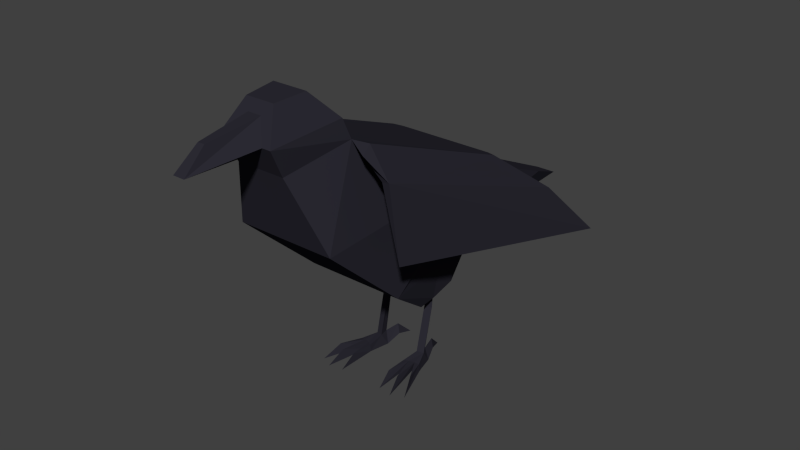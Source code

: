 # Source: Raven.blend  (saved by Blender 2.76.0; exported with 4.5.12 LTS)
import bpy
from mathutils import Matrix  # noqa: F401  (used for matrix-valued properties, if any)

bpy.ops.wm.read_factory_settings(use_empty=True)
scene = bpy.context.scene
scene.name = 'Scene'

# ---- collections
col_collection_1 = bpy.data.collections.new('Collection 1'); scene.collection.children.link(col_collection_1)

# ---- materials (node trees are filled in below, after node groups)
mat_material_001 = bpy.data.materials.new('Material.001')
mat_material_001.alpha_threshold = 0.0
mat_material_001.use_transparent_shadow = False
mat_material_001.diffuse_color = (0.02591, 0.02473, 0.03522, 1.0)
mat_material_001.roughness = 0.5

# ---- material node trees

# ---- world
world_world = bpy.data.worlds.new('World'); scene.world = world_world
world_world.color = (0.05088, 0.05088, 0.05088)
world_world.use_sun_shadow = False
world_world.sun_shadow_jitter_overblur = 0.0
world_world.cycles.sampling_method = 'MANUAL'
world_world.cycles.sample_map_resolution = 256

# ---- meshes
me_cube_001 = bpy.data.meshes.new('Cube.001')
me_cube_001.from_pydata([(-1.396, -0.7284, -0.834), (-0.9926, 0.4935, 1.505), (-1.396, 1.603, -2.937), (-1.396, 5.166, -0.2498), (-0.6821, -1.343, 1.124), (-0.9283, 0.2866, 2.053), (-0.7777, -1.747, 1.9), (-0.4974, -0.3466, 2.751), (-0.4074, -1.236, 2.701), (-0.9869, 5.265, -2.444), (-1.128, 3.576, -2.888), (-0.9869, 5.912, -0.9899), (-0.2894, 10.23, -2.869), (-0.1008, -1.597, 1.612), (-0.5341, -1.747, 1.9), (-0.1929, -1.406, 2.435), (-0.1642, -3.54, 1.711), (-0.09751, -2.895, 2.244), (-0.6752, 8.756, -2.227), (-1.43, 0.6071, 1.485), (-1.653, 5.051, -0.2138), (-2.575, 8.661, -3.412), (-1.396, 4.762, -0.555), (-2.419, 0.4225, -1.177), (-2.218, 6.854, -1.593), (-2.128, 0.4272, 0.7883), (-1.557, 0.2283, 1.342), (-1.886, 0.4778, 0.7324), (-2.023, 6.679, -1.762), (-2.001, 6.96, -1.74), (-0.649, 3.647, -3.91), (-0.8129, 3.712, -3.902), (-0.9983, 3.513, -3.926), (-0.4619, 3.988, -3.857), (-0.9814, 4.282, -3.765), (-1.004, 2.995, -3.971), (-0.5057, 3.288, -3.941), (-0.7095, 3.872, -3.856), (-0.8154, 3.357, -5.65), (-0.6816, 3.582, -5.635), (-0.6214, 3.301, -5.632), (-1.406, 1.826, -5.981), (-0.4835, 4.388, -5.969), (-0.6575, 1.724, -5.968), (-0.8112, 3.569, -5.969), (-0.5448, 3.486, -5.974), (-0.7069, 2.866, -5.871), (-0.706, 2.863, -5.682), (-0.6143, 2.154, -5.646), (-1.217, 2.301, -5.65), (-0.8639, 2.905, -5.871), (-0.8737, 2.902, -5.682), (-0.9609, 2.089, -5.643), (-1.062, 1.65, -5.969), (-0.5921, 3.977, -5.571), (-0.4788, 3.898, -5.814), (-0.6892, 3.918, -5.807), (-0.6272, 3.602, -4.356), (-0.6991, 3.852, -4.313), (-0.827, 3.671, -4.359), (-0.5823, 2.789, -5.674), (-0.5554, 2.778, -5.872), (-1.042, 2.913, -5.877), (-1.001, 2.926, -5.699), (1.396, -0.7284, -0.834), (0.9926, 0.4935, 1.505), (1.396, 1.603, -2.937), (1.396, 5.166, -0.2498), (0.6821, -1.343, 1.124), (0.9283, 0.2866, 2.053), (0.7777, -1.747, 1.9), (0.4974, -0.3466, 2.751), (0.4074, -1.236, 2.701), (0.9869, 5.265, -2.444), (1.128, 3.576, -2.888), (0.9869, 5.912, -0.9899), (0.2894, 10.23, -2.869), (0.1008, -1.597, 1.612), (0.5341, -1.747, 1.9), (0.1929, -1.406, 2.435), (0.1642, -3.54, 1.711), (0.09751, -2.895, 2.244), (0.6752, 8.756, -2.227), (1.43, 0.6071, 1.485), (1.653, 5.051, -0.2138), (2.575, 8.661, -3.412), (1.396, 4.762, -0.555), (2.419, 0.4225, -1.177), (2.218, 6.854, -1.593), (2.128, 0.4272, 0.7883), (1.557, 0.2283, 1.342), (1.886, 0.4778, 0.7324), (2.023, 6.679, -1.762), (2.001, 6.96, -1.74), (0.6417, 3.644, -3.911), (0.0, 3.011, -3.258), (0.0, 4.063, -3.04), (0.8202, 3.714, -3.902), (0.9983, 3.513, -3.926), (0.4619, 3.988, -3.857), (0.9814, 4.282, -3.765), (1.004, 2.995, -3.971), (0.5057, 3.288, -3.941), (0.7095, 3.872, -3.856), (0.8154, 3.357, -5.65), (0.6816, 3.582, -5.635), (0.6214, 3.301, -5.632), (1.406, 1.826, -5.981), (0.4835, 4.388, -5.969), (0.6575, 1.724, -5.968), (0.8112, 3.569, -5.969), (0.5448, 3.486, -5.974), (0.7069, 2.866, -5.871), (0.706, 2.863, -5.682), (0.6143, 2.154, -5.646), (1.217, 2.301, -5.65), (0.8639, 2.905, -5.871), (0.8737, 2.902, -5.682), (0.9609, 2.089, -5.643), (1.062, 1.65, -5.969), (0.5921, 3.977, -5.571), (0.4788, 3.898, -5.814), (0.6892, 3.918, -5.807), (0.6272, 3.602, -4.356), (0.6991, 3.852, -4.313), (0.827, 3.671, -4.359), (0.5823, 2.789, -5.674), (0.5554, 2.778, -5.872), (1.042, 2.913, -5.877), (1.001, 2.926, -5.699), (-0.004088, 0.4935, 1.505), (0.006788, 5.166, -0.2498)], [], [(0, 1, 22, 2), (1, 4, 6, 5), (1, 0, 4), (5, 6, 8, 7), (8, 6, 14, 15), (11, 10, 2, 22), (10, 11, 9), (12, 9, 18), (6, 4, 13, 14), (0, 2, 66, 64), (14, 13, 16), (15, 14, 16, 17), (11, 18, 9), (16, 13, 77, 80), (4, 68, 77, 13), (11, 75, 82, 18), (130, 65, 67, 131), (71, 7, 8, 72), (1, 3, 20, 19), (25, 24, 21, 23), (3, 11, 22), (1, 3, 22), (21, 29, 28), (27, 23, 21, 28), (24, 29, 21), (19, 20, 25, 26), (1, 19, 26), (24, 25, 20), (1, 27, 28, 22), (20, 3, 29, 24), (29, 3, 22, 28), (27, 25, 23), (1, 26, 25, 27), (10, 9, 34, 32), (95, 36, 33, 96), (36, 35, 32), (9, 96, 33, 34), (12, 76, 73, 9), (95, 2, 35, 36), (8, 15, 79, 72), (2, 10, 32, 35), (33, 36, 30, 37), (31, 37, 58, 59), (36, 32, 31, 30), (54, 39, 45, 55), (57, 59, 38, 40), (44, 56, 55, 45), (38, 39, 44), (50, 46, 53), (62, 63, 38, 44), (61, 60, 48, 43), (38, 51, 47, 40), (38, 63, 51), (63, 49, 51), (44, 50, 62), (43, 48, 47, 46), (50, 41, 62), (44, 45, 46, 50), (47, 51, 52), (48, 60, 47), (46, 47, 52, 53), (56, 54, 42), (39, 54, 56, 44), (56, 42, 55), (30, 31, 59, 57), (59, 58, 39, 38), (37, 30, 57, 58), (46, 45, 61), (51, 50, 53, 52), (49, 41, 50, 51), (41, 49, 63, 62), (120, 108, 121), (47, 60, 40), (40, 60, 61, 45), (64, 66, 86, 65), (65, 69, 70, 68), (65, 68, 64), (69, 71, 72, 70), (72, 79, 78, 70), (75, 86, 66, 74), (74, 73, 75), (2, 95, 66), (76, 82, 73), (70, 78, 77, 68), (64, 68, 4, 0), (78, 80, 77), (79, 81, 80, 78), (75, 73, 82), (17, 16, 80, 81), (17, 81, 79, 15), (18, 82, 76, 12), (75, 131, 67), (71, 69, 5, 7), (65, 83, 84, 67), (89, 87, 85, 88), (67, 86, 75), (65, 86, 67), (85, 92, 93), (91, 92, 85, 87), (88, 85, 93), (83, 90, 89, 84), (65, 90, 83), (88, 84, 89), (65, 86, 92, 91), (84, 88, 93, 67), (93, 92, 86, 67), (91, 87, 89), (65, 91, 89, 90), (74, 98, 100, 73), (95, 96, 99, 102), (102, 98, 101), (39, 40, 45), (73, 100, 99, 96), (9, 73, 96), (95, 102, 101, 66), (130, 69, 65), (66, 101, 98, 74), (99, 103, 94, 102), (58, 57, 40, 39), (102, 94, 97, 98), (113, 118, 117), (123, 106, 104, 125), (110, 111, 121, 122), (104, 110, 105), (32, 34, 37, 31), (34, 33, 37), (128, 110, 104, 129), (127, 109, 114, 126), (104, 106, 113, 117), (104, 117, 129), (110, 128, 116), (115, 117, 116, 107), (114, 113, 126), (110, 116, 112, 111), (125, 104, 105, 124), (109, 112, 113, 114), (43, 46, 61), (112, 119, 118, 113), (122, 108, 120), (105, 110, 122, 120), (54, 55, 42), (122, 121, 108), (94, 123, 125, 97), (103, 124, 123, 94), (112, 127, 111), (109, 127, 112), (107, 128, 129, 115), (116, 128, 107), (113, 106, 126), (106, 111, 127, 126), (117, 118, 119, 116), (116, 119, 112), (129, 117, 115), (124, 105, 106, 123), (105, 111, 106), (120, 121, 111, 105), (100, 103, 99), (98, 97, 103, 100), (97, 125, 124, 103), (1, 5, 130), (5, 69, 130), (1, 130, 131, 3), (75, 11, 131), (11, 3, 131)])
_uv = me_cube_001.uv_layers.new(name='UVMap')
_uv.uv.foreach_set('vector', [0.145, 0.204, 0.1326, 0.07374, 0.3641, 0.0457, 0.2971, 0.2277, 0.1326, 0.07374, 0.06314, 0.1359, 0.02706, 0.1122, 0.1099, 0.05582, 0.1326, 0.07374, 0.145, 0.204, 0.06314, 0.1359, 0.1099, 0.05582, 0.02706, 0.1122, 0.02515, 0.06226, 0.06214, 0.03866, 0.6965, 0.7299, 0.677, 0.6854, 0.6888, 0.6854, 0.7064, 0.7145, 0.4264, 0.03411, 0.3786, 0.1739, 0.2971, 0.2277, 0.3641, 0.0457, 0.3786, 0.1739, 0.4264, 0.03411, 0.4375, 0.1112, 0.6576, 0.0003937, 0.4375, 0.1112, 0.5773, 0.01116, 0.677, 0.6854, 0.6819, 0.6433, 0.7098, 0.6705, 0.6888, 0.6854, 0.6469, 0.5426, 0.6469, 0.3885, 0.7839, 0.3885, 0.7839, 0.5426, 0.8612, 0.1665, 0.8691, 0.1918, 0.7738, 0.1887, 0.773, 0.1761, 0.7523, 0.2047, 0.6631, 0.1909, 0.6994, 0.1714, 0.4264, 0.03411, 0.5773, 0.01116, 0.4375, 0.1112, 0.7738, 0.1887, 0.8691, 0.1918, 0.8691, 0.2017, 0.7738, 0.2048, 0.6819, 0.6433, 0.7489, 0.6433, 0.72, 0.6706, 0.7098, 0.6705, 0.3714, 0.5684, 0.3714, 0.4717, 0.5234, 0.487, 0.5234, 0.5532, 0.07527, 0.5203, 0.07527, 0.4714, 0.3199, 0.4517, 0.3199, 0.5197, 0.03192, 0.0003938, 0.06214, 0.03866, 0.02515, 0.06226, 0.0003937, 0.03092, 0.01869, 0.9122, 0.2636, 0.928, 0.2579, 0.9407, 0.02459, 0.9336, 0.8249, 0.6774, 0.8591, 0.3465, 0.9224, 0.2351, 0.9224, 0.6523, 0.3725, 0.0224, 0.4264, 0.03411, 0.3641, 0.0457, 0.7375, 0.9348, 0.9829, 0.9348, 0.9696, 0.9558, 0.4687, 0.6281, 0.3613, 0.6796, 0.3487, 0.6737, 0.01967, 0.6718, 0.05266, 0.5815, 0.4687, 0.6281, 0.3487, 0.6737, 0.8591, 0.3465, 0.8517, 0.3351, 0.9224, 0.2351, 0.7754, 0.6764, 0.8067, 0.4432, 0.8249, 0.6774, 0.7877, 0.6934, 0.01869, 0.9122, 0.02459, 0.9336, 0.005044, 0.9407, 0.8591, 0.3465, 0.8249, 0.6774, 0.8067, 0.4432, 0.005044, 0.7276, 0.01967, 0.6718, 0.3487, 0.6737, 0.2366, 0.7077, 0.8067, 0.4432, 0.7958, 0.4346, 0.8517, 0.3351, 0.8591, 0.3465, 0.3613, 0.6796, 0.2515, 0.7276, 0.2366, 0.7077, 0.3487, 0.6737, 0.9615, 0.3699, 0.9495, 0.3665, 0.984, 0.2754, 0.984, 0.4233, 0.9577, 0.4058, 0.9495, 0.3665, 0.9615, 0.3699, 0.3786, 0.1739, 0.4375, 0.1112, 0.4314, 0.1917, 0.4039, 0.2186, 0.5635, 0.6324, 0.5715, 0.5893, 0.6061, 0.5893, 0.6161, 0.6343, 0.6823, 0.2889, 0.6571, 0.3019, 0.6588, 0.2764, 0.7471, 0.02038, 0.6813, 0.06875, 0.6506, 0.03428, 0.6671, 0.009695, 0.9914, 0.05457, 0.9914, 0.08293, 0.7471, 0.1171, 0.7471, 0.02038, 0.7154, 0.3177, 0.6469, 0.3885, 0.6571, 0.3019, 0.6823, 0.2889, 0.6965, 0.7299, 0.7064, 0.7145, 0.7253, 0.7144, 0.7355, 0.7294, 0.2971, 0.2277, 0.3786, 0.1739, 0.4039, 0.2186, 0.3839, 0.2343, 0.6862, 0.2544, 0.6823, 0.2889, 0.6762, 0.2709, 0.6737, 0.2593, 0.9618, 0.8838, 0.9533, 0.8883, 0.9484, 0.8666, 0.9583, 0.8616, 0.6823, 0.2889, 0.6588, 0.2764, 0.6684, 0.2673, 0.6762, 0.2709, 0.8981, 0.7273, 0.8817, 0.7275, 0.8776, 0.7091, 0.8989, 0.7158, 0.9687, 0.86, 0.9583, 0.8616, 0.9519, 0.7963, 0.9617, 0.7955, 0.6615, 0.9332, 0.6808, 0.9377, 0.6806, 0.948, 0.6588, 0.9466, 0.8684, 0.7288, 0.8817, 0.7275, 0.8785, 0.7455, 0.6285, 0.9336, 0.6273, 0.9414, 0.5662, 0.9296, 0.8431, 0.7407, 0.8445, 0.7314, 0.8684, 0.7288, 0.8785, 0.7455, 0.8419, 0.7123, 0.8419, 0.7223, 0.8101, 0.7221, 0.7893, 0.705, 0.9519, 0.7963, 0.9532, 0.7741, 0.9616, 0.7738, 0.9617, 0.7955, 0.9519, 0.7963, 0.9469, 0.7741, 0.9532, 0.7741, 0.9469, 0.7741, 0.9429, 0.7422, 0.9532, 0.7741, 0.6615, 0.9332, 0.6285, 0.9336, 0.6282, 0.9248, 0.5628, 0.5893, 0.5542, 0.6143, 0.5238, 0.6318, 0.5186, 0.6241, 0.6285, 0.9336, 0.5733, 0.9115, 0.6282, 0.9248, 0.6615, 0.9332, 0.6588, 0.9466, 0.6273, 0.9414, 0.6285, 0.9336, 0.9616, 0.7738, 0.9532, 0.7741, 0.9564, 0.7346, 0.9727, 0.7409, 0.9682, 0.7714, 0.9616, 0.7738, 0.5186, 0.6241, 0.5238, 0.6318, 0.4921, 0.6561, 0.4648, 0.6554, 0.8978, 0.7381, 0.8981, 0.7273, 0.9217, 0.7272, 0.8817, 0.7275, 0.8981, 0.7273, 0.8978, 0.7381, 0.8785, 0.7455, 0.6808, 0.9377, 0.7057, 0.9463, 0.6806, 0.948, 0.9702, 0.8821, 0.9618, 0.8838, 0.9583, 0.8616, 0.9687, 0.86, 0.9583, 0.8616, 0.9484, 0.8666, 0.9398, 0.8008, 0.9519, 0.7963, 0.9813, 0.8852, 0.9702, 0.8821, 0.9687, 0.86, 0.9813, 0.8631, 0.6273, 0.9414, 0.6588, 0.9466, 0.6238, 0.9492, 0.5226, 0.682, 0.5171, 0.6895, 0.4648, 0.6554, 0.4921, 0.6561, 0.5515, 0.6999, 0.5628, 0.7275, 0.5171, 0.6895, 0.5226, 0.682, 0.7847, 0.7455, 0.8108, 0.7288, 0.8445, 0.7314, 0.8431, 0.7407, 0.4249, 0.917, 0.4485, 0.9182, 0.4252, 0.9286, 0.9616, 0.7738, 0.9682, 0.7714, 0.9617, 0.7955, 0.8674, 0.7261, 0.8419, 0.7223, 0.8419, 0.7123, 0.8776, 0.7091, 0.1153, 0.2868, 0.2656, 0.2534, 0.3441, 0.4307, 0.1113, 0.4176, 0.1113, 0.4176, 0.08982, 0.4369, 0.003494, 0.386, 0.03798, 0.36, 0.1113, 0.4176, 0.03798, 0.36, 0.1153, 0.2868, 0.08982, 0.4369, 0.04322, 0.4571, 0.004788, 0.4359, 0.003494, 0.386, 0.7355, 0.7294, 0.7253, 0.7144, 0.7425, 0.685, 0.7542, 0.6846, 0.407, 0.4383, 0.3441, 0.4307, 0.2656, 0.2534, 0.3503, 0.3018, 0.3503, 0.3018, 0.4131, 0.3606, 0.407, 0.4383, 0.6469, 0.3885, 0.7154, 0.3177, 0.7839, 0.3885, 0.6399, 0.4571, 0.559, 0.4515, 0.4131, 0.3606, 0.7542, 0.6846, 0.7425, 0.685, 0.72, 0.6706, 0.7489, 0.6433, 0.7839, 0.5426, 0.7489, 0.6433, 0.6819, 0.6433, 0.6469, 0.5426, 0.8612, 0.227, 0.7738, 0.2048, 0.8691, 0.2017, 0.773, 0.1572, 0.6994, 0.1619, 0.6631, 0.1424, 0.7523, 0.1286, 0.407, 0.4383, 0.4131, 0.3606, 0.559, 0.4515, 0.6994, 0.1714, 0.6584, 0.1747, 0.6584, 0.1586, 0.6994, 0.1619, 0.6994, 0.1714, 0.6994, 0.1619, 0.773, 0.1572, 0.773, 0.1761, 0.5234, 0.5532, 0.5234, 0.487, 0.6023, 0.5059, 0.6023, 0.5343, 0.3714, 0.4717, 0.3199, 0.5197, 0.3199, 0.4517, 0.0003937, 0.4957, 0.04657, 0.4746, 0.04657, 0.5656, 0.0003937, 0.5445, 0.6168, 0.9107, 0.624, 0.8898, 0.8573, 0.8977, 0.8622, 0.9107, 0.4699, 0.8312, 0.5031, 0.7362, 0.9189, 0.7712, 0.8025, 0.825, 0.354, 0.4534, 0.3441, 0.4307, 0.407, 0.4383, 0.009695, 0.978, 0.2419, 0.957, 0.2551, 0.978, 0.4501, 0.8866, 0.3359, 0.828, 0.3491, 0.8235, 0.008724, 0.7933, 0.3359, 0.828, 0.4501, 0.8866, 0.03147, 0.8866, 0.8025, 0.825, 0.9189, 0.7712, 0.8132, 0.8333, 0.4667, 0.8806, 0.4509, 0.8669, 0.4699, 0.8312, 0.7018, 0.8691, 0.6168, 0.9107, 0.605, 0.8814, 0.624, 0.8898, 0.8025, 0.825, 0.7018, 0.8691, 0.4699, 0.8312, 0.0003937, 0.7362, 0.2283, 0.7817, 0.3359, 0.828, 0.008724, 0.7933, 0.7018, 0.8691, 0.8025, 0.825, 0.8132, 0.8333, 0.7094, 0.8806, 0.3491, 0.8235, 0.3359, 0.828, 0.2283, 0.7817, 0.2453, 0.7636, 0.9596, 0.4923, 0.9371, 0.3977, 0.9716, 0.4888, 0.9371, 0.5456, 0.9596, 0.4923, 0.9716, 0.4888, 0.9634, 0.5282, 0.3503, 0.3018, 0.3728, 0.2556, 0.4019, 0.2807, 0.4131, 0.3606, 0.5635, 0.6324, 0.6161, 0.6343, 0.6028, 0.6785, 0.5683, 0.6759, 0.7485, 0.2889, 0.772, 0.2764, 0.7737, 0.3019, 0.8817, 0.7275, 0.8674, 0.7261, 0.8776, 0.7091, 0.7471, 0.1171, 0.6671, 0.1278, 0.6506, 0.1032, 0.6813, 0.06875, 0.7471, 0.02038, 0.7471, 0.1171, 0.6813, 0.06875, 0.7154, 0.3177, 0.7485, 0.2889, 0.7737, 0.3019, 0.7839, 0.3885, 0.07527, 0.5203, 0.04657, 0.4746, 0.07527, 0.4714, 0.2656, 0.2534, 0.3517, 0.2413, 0.3728, 0.2556, 0.3503, 0.3018, 0.7446, 0.2544, 0.7571, 0.2593, 0.7542, 0.271, 0.7485, 0.2889, 0.9813, 0.8631, 0.9687, 0.86, 0.9617, 0.7955, 0.9755, 0.797, 0.7485, 0.2889, 0.7542, 0.271, 0.7627, 0.2672, 0.772, 0.2764, 0.8125, 0.1395, 0.7738, 0.1323, 0.8133, 0.1313, 0.8984, 0.1513, 0.8341, 0.1408, 0.8355, 0.1311, 0.9005, 0.1409, 0.3563, 0.9781, 0.3568, 0.9644, 0.3783, 0.9682, 0.3761, 0.9783, 0.3953, 0.9141, 0.4062, 0.8979, 0.4085, 0.9161, 0.6588, 0.2764, 0.6615, 0.2382, 0.6737, 0.2593, 0.6684, 0.2673, 0.6615, 0.2382, 0.6862, 0.2544, 0.6737, 0.2593, 0.3706, 0.9011, 0.4062, 0.8979, 0.3953, 0.9141, 0.3716, 0.9104, 0.3681, 0.9294, 0.3152, 0.9343, 0.3368, 0.9181, 0.3686, 0.9194, 0.8355, 0.1311, 0.8341, 0.1408, 0.8125, 0.1395, 0.8133, 0.1313, 0.8355, 0.1311, 0.8133, 0.1313, 0.8136, 0.125, 0.3563, 0.9781, 0.3219, 0.9783, 0.3243, 0.9699, 0.5334, 0.9778, 0.5162, 0.9485, 0.5237, 0.9432, 0.5608, 0.9896, 0.7792, 0.1488, 0.8125, 0.1395, 0.8098, 0.146, 0.3563, 0.9781, 0.3243, 0.9699, 0.325, 0.962, 0.3568, 0.9644, 0.9005, 0.1409, 0.8355, 0.1311, 0.8406, 0.1193, 0.906, 0.1312, 0.4226, 0.9868, 0.4583, 0.9434, 0.4659, 0.9487, 0.4478, 0.9788, 0.5717, 0.9492, 0.6273, 0.9414, 0.6238, 0.9492, 0.4583, 0.9434, 0.4907, 0.8902, 0.4908, 0.9175, 0.4659, 0.9487, 0.4251, 0.9062, 0.4485, 0.9182, 0.4249, 0.917, 0.4085, 0.9161, 0.4062, 0.8979, 0.4251, 0.9062, 0.4249, 0.917, 0.8981, 0.7273, 0.8989, 0.7158, 0.9217, 0.7272, 0.3761, 0.9783, 0.3783, 0.9682, 0.4023, 0.9758, 0.9202, 0.1542, 0.8984, 0.1513, 0.9005, 0.1409, 0.9226, 0.1452, 0.9226, 0.1657, 0.9007, 0.1641, 0.8984, 0.1513, 0.9202, 0.1542, 0.325, 0.962, 0.3234, 0.9536, 0.3568, 0.9644, 0.2728, 0.9413, 0.3234, 0.9536, 0.325, 0.962, 0.3124, 0.8936, 0.3706, 0.9011, 0.3716, 0.9104, 0.3378, 0.9115, 0.3243, 0.9699, 0.3219, 0.9783, 0.2655, 0.9783, 0.8125, 0.1395, 0.8341, 0.1408, 0.8098, 0.146, 0.3942, 0.9168, 0.4036, 0.9343, 0.3681, 0.9294, 0.3686, 0.9194, 0.5162, 0.9485, 0.4908, 0.9175, 0.4907, 0.8902, 0.5237, 0.9432, 0.3243, 0.9699, 0.2628, 0.9591, 0.325, 0.962, 0.8136, 0.125, 0.8133, 0.1313, 0.782, 0.1193, 0.9007, 0.1641, 0.8348, 0.1546, 0.8341, 0.1408, 0.8984, 0.1513, 0.4085, 0.9161, 0.4036, 0.9343, 0.3942, 0.9168, 0.4249, 0.917, 0.4252, 0.9286, 0.4036, 0.9343, 0.4085, 0.9161, 0.7694, 0.2382, 0.7571, 0.2593, 0.7446, 0.2544, 0.772, 0.2764, 0.7627, 0.2672, 0.7571, 0.2593, 0.7694, 0.2382, 0.9226, 0.1452, 0.9005, 0.1409, 0.906, 0.1312, 0.9273, 0.1369, 0.07527, 0.5687, 0.04657, 0.5656, 0.07527, 0.5203, 0.04657, 0.5656, 0.04657, 0.4746, 0.07527, 0.5203, 0.07527, 0.5687, 0.07527, 0.5203, 0.3199, 0.5197, 0.3199, 0.5885, 0.3714, 0.4717, 0.3714, 0.5684, 0.3199, 0.5197, 0.3714, 0.5684, 0.3199, 0.5885, 0.3199, 0.5197])
me_cube_001.materials.append(mat_material_001)
me_cube_001.use_remesh_preserve_volume = False
me_cube_001.use_remesh_preserve_attributes = False
me_cube_001.use_mirror_vertex_groups = False
me_cube_001.update()
arm_armature = bpy.data.armatures.new('Armature')  # bones are not reproduced

# ---- objects
ob_bone_raven = bpy.data.objects.new('BONE_Raven', arm_armature)
ob_raven = bpy.data.objects.new('Raven', me_cube_001)

# ---- transforms, parenting, visibility, modifiers, constraints
ob_bone_raven.location = (0.0, 0.0, 0.0)
ob_bone_raven.show_in_front = True
ob_bone_raven.lineart.crease_threshold = 0.0
ob_raven.parent = ob_bone_raven
ob_raven.location = (0.0, 0.03553, 0.6548)
ob_raven.scale = (0.1125, 0.1125, 0.1125)
ob_raven.lineart.crease_threshold = 0.0
_vg = ob_raven.vertex_groups.new(name='MASTER')
for _i, _w in zip([9, 33, 34, 37, 38, 39, 40, 41, 42, 43, 44, 45, 46, 47, 48, 49, 50, 51, 52, 53, 54, 55, 56, 57, 58, 59, 60, 61, 62, 63, 104, 105, 106, 107, 109, 111, 112, 113, 114, 115, 116, 117, 118, 119, 121, 122, 126, 127, 129], [0.0, 0.0, 0.0, 0.0, 0.0, 0.0, 0.0, 0.0, 0.0, 5.372e-11, 0.0, 0.0, 0.0, 0.0, 2.208e-14, 0.0, 0.0, 0.0, 0.0, 0.0, 0.0, 0.0, 0.0, 0.0, 0.0, 0.0, 0.009045, 0.0004177, 0.0, 0.0, 0.0, 0.0, 0.0, 0.0, 1.849e-08, 0.0, 0.0, 0.0, 0.000171, 0.0, 0.0, 0.0, 0.0, 0.0, 0.0, 0.0, 8.019e-08, 2.567e-14, 0.0]): _vg.add([_i], _w, 'REPLACE')
_vg = ob_raven.vertex_groups.new(name='Koerper')
for _i, _w in zip([0, 2, 3, 10, 20, 22, 32, 35, 36, 64, 66, 67, 74, 84, 86, 95, 98, 101, 102, 130, 131], [0.2492, 0.5713, 0.2292, 0.01017, 0.08418, 0.01532, 0.006095, 0.1284, 0.05655, 0.2495, 0.5789, 0.2291, 0.01077, 0.08333, 0.01521, 0.07411, 0.004832, 0.1293, 0.05646, 0.152, 0.6458]): _vg.add([_i], _w, 'REPLACE')
_vg = ob_raven.vertex_groups.new(name='Bein1_L')
for _i, _w in zip([2, 9, 32, 33, 35, 36, 66, 73, 74, 75, 86, 94, 95, 96, 97, 98, 99, 100, 101, 102, 103, 123, 124, 125], [0.05155, 0.003577, 0.0516, 0.0349, 0.1003, 0.1435, 0.2574, 0.1038, 0.9139, 0.05263, 0.0001013, 0.9759, 0.4524, 0.4538, 0.9823, 0.9024, 0.9551, 0.9187, 0.7366, 0.7846, 0.9958, 0.9891, 1.002, 0.9934]): _vg.add([_i], _w, 'REPLACE')
_vg = ob_raven.vertex_groups.new(name='Bein2_L')
for _i, _w in zip([104, 105, 106, 109, 110, 111, 113, 114, 120, 126, 127, 128, 129], [0.9524, 0.9135, 0.9519, 0.0005325, 0.1082, 0.1132, 0.002707, 0.01333, 0.0678, 0.04132, 0.04722, 0.05652, 0.06841]): _vg.add([_i], _w, 'REPLACE')
_vg = ob_raven.vertex_groups.new(name='Schwanz')
for _i, _w in zip([3, 9, 10, 11, 12, 18, 19, 20, 21, 22, 23, 24, 25, 26, 27, 28, 29, 34, 67, 73, 74, 75, 76, 82, 83, 84, 85, 86, 87, 88, 89, 90, 91, 92, 93, 96, 100, 131], [0.091, 0.8491, 0.02631, 0.8069, 1.021, 0.9891, 0.0, 0.05766, 7.652e-08, 0.2867, 1.524e-06, 0.0001231, 0.0, 0.0, 0.008096, 1.418e-07, 2.242e-08, 0.06266, 0.1855, 0.8457, 0.02548, 0.7859, 1.022, 0.9892, 0.0, 0.05279, 8.324e-12, 0.2804, 4.134e-05, 1.561e-17, 0.0, 0.0, 0.008367, 6.314e-12, 1.311e-10, 0.08515, 0.06235, 0.1874]): _vg.add([_i], _w, 'REPLACE')
_vg = ob_raven.vertex_groups.new(name='Hals')
for _i, _w in zip([0, 1, 2, 4, 5, 6, 7, 8, 13, 14, 15, 19, 20, 22, 23, 25, 26, 27, 64, 65, 66, 68, 69, 70, 71, 72, 77, 78, 79, 83, 84, 86, 87, 89, 90, 91, 130], [0.2746, 0.8648, 0.04108, 0.7526, 0.8217, 0.2421, 0.4911, 0.1159, 0.0717, 0.09575, 0.0349, 0.7382, 0.01382, 0.0753, 0.4129, 0.4958, 0.699, 0.4686, 0.2731, 0.8427, 0.03858, 0.7175, 0.8132, 0.2315, 0.4915, 0.1172, 0.05942, 0.08973, 0.03044, 0.7193, 0.01059, 0.07278, 0.4021, 0.483, 0.681, 0.4564, 0.8538]): _vg.add([_i], _w, 'REPLACE')
_vg = ob_raven.vertex_groups.new(name='Arm1_L')
for _i, _w in zip([0, 2, 64, 66, 87, 89, 130, 131], [0.2298, 0.01407, 0.2299, 0.01303, 0.2083, 0.2076, 0.0, 0.0]): _vg.add([_i], _w, 'REPLACE')
_vg = ob_raven.vertex_groups.new(name='Arm2_L')
for _i, _w in zip([65, 67, 69, 75, 83, 84, 85, 86, 87, 88, 89, 90, 91, 92, 93, 130, 131], [0.09516, 0.3229, 0.03108, 0.08584, 0.4896, 0.6979, 0.6042, 0.2615, 0.6041, 1.0, 1.0, 0.4896, 1.0, 0.2947, 1.0, 1.834e-14, 1.65e-15]): _vg.add([_i], _w, 'REPLACE')
_vg = ob_raven.vertex_groups.new(name='Arm1_R')
for _i, _w in zip([0, 2, 23, 25, 64, 66, 130, 131], [0.2298, 0.01407, 0.2051, 0.204, 0.2299, 0.01303, 0.0, 0.0]): _vg.add([_i], _w, 'REPLACE')
_vg = ob_raven.vertex_groups.new(name='Arm2_R')
for _i, _w in zip([1, 3, 5, 11, 19, 20, 21, 22, 23, 24, 25, 26, 27, 28, 29, 130, 131], [0.08155, 0.25, 0.02015, 0.07689, 0.4684, 0.6979, 0.6042, 0.2586, 0.6042, 1.0, 1.0, 0.4687, 0.4517, 0.2953, 0.2958, 4.598e-09, 5.978e-16]): _vg.add([_i], _w, 'REPLACE')
_vg = ob_raven.vertex_groups.new(name='Bein1_R')
for _i, _w in zip([2, 9, 10, 11, 30, 31, 32, 33, 34, 35, 36, 37, 57, 58, 59, 66, 73, 95, 96, 98, 99, 101, 102], [0.2625, 0.1023, 0.9139, 0.04425, 0.9785, 0.9847, 0.8993, 0.9548, 0.9183, 0.7353, 0.7827, 0.9951, 0.9891, 1.002, 0.9934, 0.05083, 0.003763, 0.4522, 0.4537, 0.04976, 0.03446, 0.09887, 0.142]): _vg.add([_i], _w, 'REPLACE')
_vg = ob_raven.vertex_groups.new(name='Bein2_R')
for _i, _w in zip([38, 39, 40, 43, 44, 45, 47, 48, 54, 60, 61, 62, 63], [0.9524, 0.9135, 0.9519, 0.0005325, 0.1082, 0.1132, 0.002707, 0.01333, 0.0678, 0.04132, 0.04722, 0.05652, 0.06841]): _vg.add([_i], _w, 'REPLACE')
_vg = ob_raven.vertex_groups.new(name='IK_Arm_L')
for _i, _w in zip([67, 75, 84, 85, 86, 87, 88, 92, 93, 130, 131], [0.0001238, 0.08045, 0.1875, 0.6043, 0.06248, 0.6042, 0.3854, 0.582, 0.3854, 0.0, 6.343e-08]): _vg.add([_i], _w, 'REPLACE')
_vg = ob_raven.vertex_groups.new(name='IK_Fuss_L')
for _i, _w in zip([104, 105, 106, 108, 110, 111, 120, 121, 122], [0.5727, 0.5729, 0.5729, 1.0, 0.8746, 0.8619, 0.9319, 0.989, 0.9885]): _vg.add([_i], _w, 'REPLACE')
_vg = ob_raven.vertex_groups.new(name='Fuss1_L')
for _i, _w in zip([107, 109, 110, 111, 112, 113, 114, 115, 116, 117, 118, 119, 126, 127, 128, 129], [0.0, 3.56e-13, 0.1562, 0.1562, 0.9769, 0.9572, 0.1551, 0.1562, 0.9831, 0.9657, 0.1562, 0.0, 0.9073, 0.912, 0.8716, 0.8599]): _vg.add([_i], _w, 'REPLACE')
_vg = ob_raven.vertex_groups.new(name='Fuss2_L')
for _i, _w in zip([107, 109, 112, 113, 114, 115, 116, 117, 118, 119, 126, 127, 128, 129], [1.0, 0.9986, 0.1562, 0.1562, 0.9879, 1.0, 0.1562, 0.1562, 0.9502, 1.0, 0.1561, 0.1562, 0.1562, 0.154]): _vg.add([_i], _w, 'REPLACE')
_vg = ob_raven.vertex_groups.new(name='Schnabel')
for _i, _w in zip([4, 5, 6, 7, 8, 13, 14, 15, 16, 17, 68, 69, 70, 71, 72, 77, 78, 79, 80, 81], [0.1795, 0.1243, 0.7407, 0.4983, 0.8806, 0.9218, 0.8973, 0.9554, 0.9891, 0.9917, 0.2044, 0.1255, 0.7491, 0.4985, 0.8792, 0.9347, 0.9027, 0.9577, 0.9894, 0.9914]): _vg.add([_i], _w, 'REPLACE')
_vg = ob_raven.vertex_groups.new(name='IK_Arm_R')
for _i, _w in zip([1, 2, 3, 11, 19, 20, 21, 22, 23, 24, 28, 29, 130, 131], [0.0, 0.000871, 0.0, 0.07057, 0.0, 0.1875, 0.6042, 0.06336, 0.6042, 0.3854, 0.5756, 0.3854, 0.0, 1.701e-17]): _vg.add([_i], _w, 'REPLACE')
_vg = ob_raven.vertex_groups.new(name='IK_Fuss_R')
for _i, _w in zip([38, 39, 40, 42, 44, 45, 54, 55, 56], [0.5729, 0.5726, 0.5729, 1.0, 0.8746, 0.8619, 0.9319, 0.989, 0.9885]): _vg.add([_i], _w, 'REPLACE')
_vg = ob_raven.vertex_groups.new(name='Fuss1_R')
for _i, _w in zip([41, 43, 44, 45, 46, 47, 48, 49, 50, 51, 52, 53, 60, 61, 62, 63], [0.0, 4.312e-14, 0.1562, 0.1562, 0.9769, 0.9572, 0.1553, 0.1562, 0.9831, 0.9657, 0.1562, 0.0, 0.9073, 0.912, 0.8716, 0.8599]): _vg.add([_i], _w, 'REPLACE')
_vg = ob_raven.vertex_groups.new(name='Fuss2_R')
for _i, _w in zip([41, 43, 46, 47, 48, 49, 50, 51, 52, 53, 60, 61, 62, 63], [1.0, 1.0, 0.1562, 0.1562, 0.9996, 0.9999, 0.1562, 0.1562, 1.0, 1.231, 0.1562, 0.1562, 0.1562, 0.1562]): _vg.add([_i], _w, 'REPLACE')
_m = ob_raven.modifiers.new('Armature', 'ARMATURE')
_m.object = ob_bone_raven

# ---- collection membership
col_collection_1.objects.link(ob_bone_raven)
col_collection_1.objects.link(ob_raven)

# ---- scene / render settings (as saved in the file)
scene.frame_start = 1; scene.frame_end = 340; scene.frame_set(0)
scene.render.engine = 'BLENDER_EEVEE_NEXT'
scene.render.resolution_percentage = 50
scene.render.dither_intensity = 0.0
scene.cycles.use_denoising = False
scene.cycles.samples = 10
scene.cycles.sampling_pattern = 'TABULATED_SOBOL'
scene.cycles.light_sampling_threshold = 0.0
scene.cycles.use_adaptive_sampling = False
scene.cycles.use_light_tree = False
scene.cycles.blur_glossy = 0.0
scene.cycles.pixel_filter_type = 'GAUSSIAN'
scene.cycles.sample_clamp_indirect = 0.0
scene.view_settings.view_transform = 'Standard'
bpy.context.view_layer.update()

# ---- added for rendering (the .blend has no active camera and no usable light): camera, sun
cam_auto = bpy.data.cameras.new('AutoCamera')
cam_auto.lens = 50.0
cam_auto.sensor_width = 36.0
cam_auto.clip_end = 1000.0
ob_auto_camera = bpy.data.objects.new('AutoCamera', cam_auto)
scene.collection.objects.link(ob_auto_camera)
ob_auto_camera.location = (1.82979, -1.78359, 1.88686)
ob_auto_camera.rotation_euler = (1.09748, -7.21219e-08, 0.694738)
scene.camera = ob_auto_camera
light_auto_sun = bpy.data.lights.new('AutoSun', 'SUN')
light_auto_sun.energy = 3.0
light_auto_sun.angle = 0.0523599
ob_auto_sun = bpy.data.objects.new('AutoSun', light_auto_sun)
scene.collection.objects.link(ob_auto_sun)
ob_auto_sun.rotation_euler = (0.872665, 0.174533, 0.523599)
bpy.context.view_layer.update()
